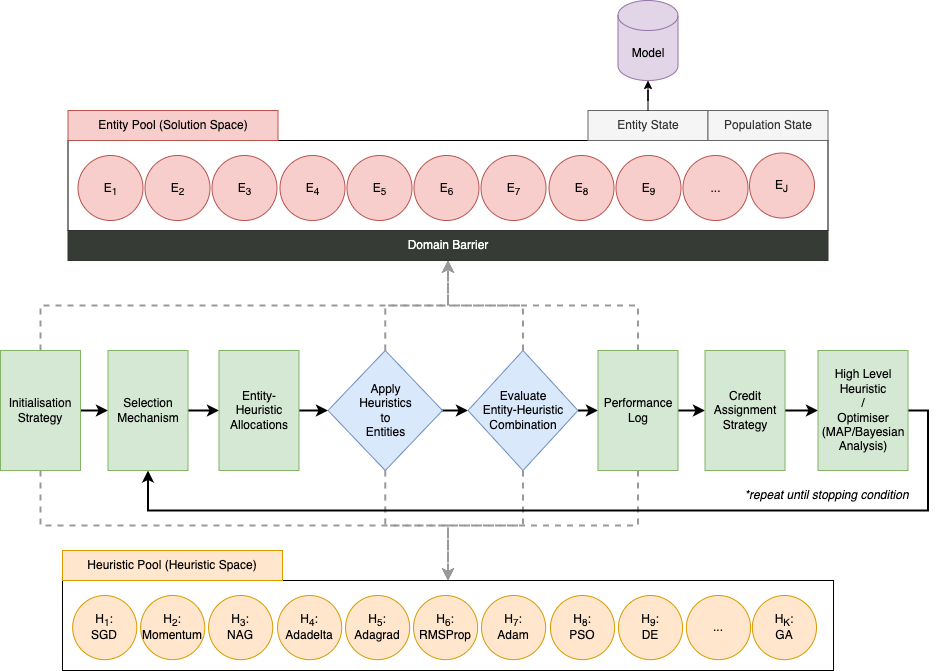

The diagram above was exported from draw.io. Its source (the exported page's mxGraphModel, read from the mxfile embedded in the PNG):
<mxGraphModel dx="1106" dy="3335" grid="1" gridSize="10" guides="1" tooltips="1" connect="1" arrows="1" fold="1" page="1" pageScale="1" pageWidth="827" pageHeight="1169" math="0" shadow="0">
  <root>
    <mxCell id="0" />
    <mxCell id="1" parent="0" />
    <mxCell id="_pVpF8dIEmrL4xhL9jku-74" style="edgeStyle=orthogonalEdgeStyle;rounded=0;orthogonalLoop=1;jettySize=auto;html=1;entryX=0.5;entryY=1;entryDx=0;entryDy=0;dashed=1;strokeWidth=2;strokeColor=#999999;" parent="1" source="_pVpF8dIEmrL4xhL9jku-64" target="_pVpF8dIEmrL4xhL9jku-102" edge="1">
      <mxGeometry relative="1" as="geometry" />
    </mxCell>
    <mxCell id="_pVpF8dIEmrL4xhL9jku-78" style="edgeStyle=orthogonalEdgeStyle;rounded=0;orthogonalLoop=1;jettySize=auto;html=1;entryX=0;entryY=0.5;entryDx=0;entryDy=0;strokeWidth=2;" parent="1" source="_pVpF8dIEmrL4xhL9jku-64" target="_pVpF8dIEmrL4xhL9jku-65" edge="1">
      <mxGeometry relative="1" as="geometry" />
    </mxCell>
    <mxCell id="_pVpF8dIEmrL4xhL9jku-96" style="edgeStyle=orthogonalEdgeStyle;rounded=0;orthogonalLoop=1;jettySize=auto;html=1;entryX=0.5;entryY=0;entryDx=0;entryDy=0;dashed=1;strokeWidth=2;strokeColor=#999999;" parent="1" source="_pVpF8dIEmrL4xhL9jku-64" target="_pVpF8dIEmrL4xhL9jku-12" edge="1">
      <mxGeometry relative="1" as="geometry" />
    </mxCell>
    <mxCell id="_pVpF8dIEmrL4xhL9jku-64" value="Initialisation Strategy" style="text;html=1;strokeColor=#82b366;fillColor=#d5e8d4;align=center;verticalAlign=middle;whiteSpace=wrap;rounded=0;" parent="1" vertex="1">
      <mxGeometry x="20" y="-1960" width="80" height="120" as="geometry" />
    </mxCell>
    <mxCell id="_pVpF8dIEmrL4xhL9jku-79" style="edgeStyle=orthogonalEdgeStyle;rounded=0;orthogonalLoop=1;jettySize=auto;html=1;entryX=0;entryY=0.5;entryDx=0;entryDy=0;strokeWidth=2;" parent="1" source="_pVpF8dIEmrL4xhL9jku-65" target="_pVpF8dIEmrL4xhL9jku-66" edge="1">
      <mxGeometry relative="1" as="geometry" />
    </mxCell>
    <mxCell id="_pVpF8dIEmrL4xhL9jku-65" value="Selection Mechanism" style="text;html=1;strokeColor=#82b366;fillColor=#d5e8d4;align=center;verticalAlign=middle;whiteSpace=wrap;rounded=0;" parent="1" vertex="1">
      <mxGeometry x="127.5" y="-1960" width="80" height="120" as="geometry" />
    </mxCell>
    <mxCell id="_pVpF8dIEmrL4xhL9jku-80" style="edgeStyle=orthogonalEdgeStyle;rounded=0;orthogonalLoop=1;jettySize=auto;html=1;entryX=0;entryY=0.5;entryDx=0;entryDy=0;strokeWidth=2;" parent="1" source="_pVpF8dIEmrL4xhL9jku-66" target="_pVpF8dIEmrL4xhL9jku-70" edge="1">
      <mxGeometry relative="1" as="geometry" />
    </mxCell>
    <mxCell id="_pVpF8dIEmrL4xhL9jku-66" value="Entity-Heuristic Allocations" style="text;html=1;strokeColor=#82b366;fillColor=#d5e8d4;align=center;verticalAlign=middle;whiteSpace=wrap;rounded=0;" parent="1" vertex="1">
      <mxGeometry x="238.5" y="-1960" width="80" height="120" as="geometry" />
    </mxCell>
    <mxCell id="_pVpF8dIEmrL4xhL9jku-82" style="edgeStyle=orthogonalEdgeStyle;rounded=0;orthogonalLoop=1;jettySize=auto;html=1;entryX=0.5;entryY=1;entryDx=0;entryDy=0;dashed=1;strokeWidth=2;strokeColor=#999999;" parent="1" source="_pVpF8dIEmrL4xhL9jku-70" target="_pVpF8dIEmrL4xhL9jku-102" edge="1">
      <mxGeometry relative="1" as="geometry">
        <mxPoint x="397.5" y="-2010" as="targetPoint" />
      </mxGeometry>
    </mxCell>
    <mxCell id="_pVpF8dIEmrL4xhL9jku-88" style="edgeStyle=orthogonalEdgeStyle;rounded=0;orthogonalLoop=1;jettySize=auto;html=1;exitX=1;exitY=0.5;exitDx=0;exitDy=0;entryX=0;entryY=0.5;entryDx=0;entryDy=0;strokeWidth=2;" parent="1" source="_pVpF8dIEmrL4xhL9jku-70" target="_pVpF8dIEmrL4xhL9jku-71" edge="1">
      <mxGeometry relative="1" as="geometry" />
    </mxCell>
    <mxCell id="_pVpF8dIEmrL4xhL9jku-97" style="edgeStyle=orthogonalEdgeStyle;rounded=0;orthogonalLoop=1;jettySize=auto;html=1;exitX=0.5;exitY=1;exitDx=0;exitDy=0;entryX=0.5;entryY=0;entryDx=0;entryDy=0;dashed=1;strokeWidth=2;strokeColor=#999999;" parent="1" source="_pVpF8dIEmrL4xhL9jku-70" target="_pVpF8dIEmrL4xhL9jku-12" edge="1">
      <mxGeometry relative="1" as="geometry" />
    </mxCell>
    <mxCell id="_pVpF8dIEmrL4xhL9jku-70" value="Apply&lt;br&gt;Heuristics&lt;br&gt;to&lt;br&gt;Entities" style="rhombus;whiteSpace=wrap;html=1;strokeColor=#6c8ebf;fillColor=#dae8fc;" parent="1" vertex="1">
      <mxGeometry x="347.5" y="-1960" width="114.5" height="120" as="geometry" />
    </mxCell>
    <mxCell id="_pVpF8dIEmrL4xhL9jku-99" style="edgeStyle=orthogonalEdgeStyle;rounded=0;orthogonalLoop=1;jettySize=auto;html=1;exitX=0.5;exitY=1;exitDx=0;exitDy=0;entryX=0.5;entryY=0;entryDx=0;entryDy=0;dashed=1;strokeWidth=2;strokeColor=#999999;" parent="1" source="_pVpF8dIEmrL4xhL9jku-71" target="_pVpF8dIEmrL4xhL9jku-12" edge="1">
      <mxGeometry relative="1" as="geometry" />
    </mxCell>
    <mxCell id="_pVpF8dIEmrL4xhL9jku-104" style="edgeStyle=orthogonalEdgeStyle;rounded=0;orthogonalLoop=1;jettySize=auto;html=1;exitX=1;exitY=0.5;exitDx=0;exitDy=0;entryX=0;entryY=0.5;entryDx=0;entryDy=0;strokeWidth=2;" parent="1" source="_pVpF8dIEmrL4xhL9jku-71" target="_pVpF8dIEmrL4xhL9jku-75" edge="1">
      <mxGeometry relative="1" as="geometry" />
    </mxCell>
    <mxCell id="oLgJdUeR3MQtoSDauqwR-8" style="edgeStyle=orthogonalEdgeStyle;rounded=0;orthogonalLoop=1;jettySize=auto;html=1;exitX=0.5;exitY=0;exitDx=0;exitDy=0;entryX=0.5;entryY=1;entryDx=0;entryDy=0;fontColor=#FFFFFF;dashed=1;strokeWidth=2;strokeColor=#999999;" edge="1" parent="1" source="_pVpF8dIEmrL4xhL9jku-71" target="_pVpF8dIEmrL4xhL9jku-102">
      <mxGeometry relative="1" as="geometry" />
    </mxCell>
    <mxCell id="_pVpF8dIEmrL4xhL9jku-71" value="Evaluate&lt;br&gt;Entity-Heuristic&lt;br&gt;Combination" style="rhombus;whiteSpace=wrap;html=1;strokeColor=#6c8ebf;fillColor=#dae8fc;" parent="1" vertex="1">
      <mxGeometry x="487.5" y="-1960" width="110" height="120" as="geometry" />
    </mxCell>
    <mxCell id="_pVpF8dIEmrL4xhL9jku-72" value="" style="group" parent="1" vertex="1" connectable="0">
      <mxGeometry x="82" y="-1760" width="771" height="120" as="geometry" />
    </mxCell>
    <mxCell id="_pVpF8dIEmrL4xhL9jku-12" value="" style="rounded=0;whiteSpace=wrap;html=1;" parent="_pVpF8dIEmrL4xhL9jku-72" vertex="1">
      <mxGeometry y="30" width="771.0000000000001" height="90" as="geometry" />
    </mxCell>
    <mxCell id="_pVpF8dIEmrL4xhL9jku-15" value="H&lt;sub&gt;1&lt;/sub&gt;:&lt;br&gt;SGD" style="ellipse;whiteSpace=wrap;html=1;aspect=fixed;fillColor=#ffe6cc;strokeColor=#d79b00;" parent="_pVpF8dIEmrL4xhL9jku-72" vertex="1">
      <mxGeometry x="10.144736842105264" y="45" width="64.15693904020753" height="64.15693904020753" as="geometry" />
    </mxCell>
    <mxCell id="_pVpF8dIEmrL4xhL9jku-16" value="H&lt;sub&gt;2&lt;/sub&gt;:&lt;br&gt;Momentum" style="ellipse;whiteSpace=wrap;html=1;aspect=fixed;fillColor=#ffe6cc;strokeColor=#d79b00;" parent="_pVpF8dIEmrL4xhL9jku-72" vertex="1">
      <mxGeometry x="78.11447368421054" y="45" width="64.15693904020753" height="64.15693904020753" as="geometry" />
    </mxCell>
    <mxCell id="_pVpF8dIEmrL4xhL9jku-17" value="H&lt;sub&gt;3&lt;/sub&gt;:&lt;br&gt;NAG" style="ellipse;whiteSpace=wrap;html=1;aspect=fixed;fillColor=#ffe6cc;strokeColor=#d79b00;" parent="_pVpF8dIEmrL4xhL9jku-72" vertex="1">
      <mxGeometry x="146.08421052631581" y="45" width="64.15693904020753" height="64.15693904020753" as="geometry" />
    </mxCell>
    <mxCell id="_pVpF8dIEmrL4xhL9jku-18" value="H&lt;sub&gt;4&lt;/sub&gt;: Adadelta" style="ellipse;whiteSpace=wrap;html=1;aspect=fixed;fillColor=#ffe6cc;strokeColor=#d79b00;" parent="_pVpF8dIEmrL4xhL9jku-72" vertex="1">
      <mxGeometry x="215.0684210526316" y="45" width="64.15693904020753" height="64.15693904020753" as="geometry" />
    </mxCell>
    <mxCell id="_pVpF8dIEmrL4xhL9jku-19" value="H&lt;sub&gt;5&lt;/sub&gt;:&lt;br&gt;Adagrad" style="ellipse;whiteSpace=wrap;html=1;aspect=fixed;fillColor=#ffe6cc;strokeColor=#d79b00;" parent="_pVpF8dIEmrL4xhL9jku-72" vertex="1">
      <mxGeometry x="283.03815789473686" y="45" width="64.15693904020753" height="64.15693904020753" as="geometry" />
    </mxCell>
    <mxCell id="_pVpF8dIEmrL4xhL9jku-20" value="H&lt;sub&gt;6&lt;/sub&gt;:&lt;br&gt;RMSProp" style="ellipse;whiteSpace=wrap;html=1;aspect=fixed;fillColor=#ffe6cc;strokeColor=#d79b00;" parent="_pVpF8dIEmrL4xhL9jku-72" vertex="1">
      <mxGeometry x="351.00789473684216" y="45" width="64.15693904020753" height="64.15693904020753" as="geometry" />
    </mxCell>
    <mxCell id="_pVpF8dIEmrL4xhL9jku-21" value="H&lt;sub&gt;7&lt;/sub&gt;:&lt;br&gt;Adam" style="ellipse;whiteSpace=wrap;html=1;aspect=fixed;fillColor=#ffe6cc;strokeColor=#d79b00;" parent="_pVpF8dIEmrL4xhL9jku-72" vertex="1">
      <mxGeometry x="418.9776315789474" y="45" width="64.15693904020753" height="64.15693904020753" as="geometry" />
    </mxCell>
    <mxCell id="_pVpF8dIEmrL4xhL9jku-22" value="H&lt;sub&gt;8&lt;/sub&gt;:&lt;br&gt;PSO" style="ellipse;whiteSpace=wrap;html=1;aspect=fixed;fillColor=#ffe6cc;strokeColor=#d79b00;" parent="_pVpF8dIEmrL4xhL9jku-72" vertex="1">
      <mxGeometry x="487.9618421052632" y="45" width="64.15693904020753" height="64.15693904020753" as="geometry" />
    </mxCell>
    <mxCell id="_pVpF8dIEmrL4xhL9jku-23" value="H&lt;sub&gt;9&lt;/sub&gt;:&lt;br&gt;DE" style="ellipse;whiteSpace=wrap;html=1;aspect=fixed;fillColor=#ffe6cc;strokeColor=#d79b00;" parent="_pVpF8dIEmrL4xhL9jku-72" vertex="1">
      <mxGeometry x="555.9315789473685" y="45" width="64.15693904020753" height="64.15693904020753" as="geometry" />
    </mxCell>
    <mxCell id="_pVpF8dIEmrL4xhL9jku-25" value="..." style="ellipse;whiteSpace=wrap;html=1;aspect=fixed;fillColor=#ffe6cc;strokeColor=#d79b00;" parent="_pVpF8dIEmrL4xhL9jku-72" vertex="1">
      <mxGeometry x="623.9013157894738" y="45" width="64.15693904020753" height="64.15693904020753" as="geometry" />
    </mxCell>
    <mxCell id="_pVpF8dIEmrL4xhL9jku-26" value="Heuristic Pool (Heuristic Space)" style="text;html=1;strokeColor=#d79b00;fillColor=#ffe6cc;align=center;verticalAlign=middle;whiteSpace=wrap;rounded=0;" parent="_pVpF8dIEmrL4xhL9jku-72" vertex="1">
      <mxGeometry width="220" height="30" as="geometry" />
    </mxCell>
    <mxCell id="_pVpF8dIEmrL4xhL9jku-28" value="H&lt;sub&gt;K&lt;/sub&gt;:&lt;br&gt;GA" style="ellipse;whiteSpace=wrap;html=1;aspect=fixed;fillColor=#ffe6cc;strokeColor=#d79b00;" parent="_pVpF8dIEmrL4xhL9jku-72" vertex="1">
      <mxGeometry x="689.8421052631579" y="45" width="64.15693904020753" height="64.15693904020753" as="geometry" />
    </mxCell>
    <mxCell id="_pVpF8dIEmrL4xhL9jku-101" style="edgeStyle=orthogonalEdgeStyle;rounded=0;orthogonalLoop=1;jettySize=auto;html=1;exitX=1;exitY=0.5;exitDx=0;exitDy=0;entryX=0;entryY=0.5;entryDx=0;entryDy=0;strokeWidth=2;" parent="1" source="_pVpF8dIEmrL4xhL9jku-75" target="_pVpF8dIEmrL4xhL9jku-76" edge="1">
      <mxGeometry relative="1" as="geometry" />
    </mxCell>
    <mxCell id="_pVpF8dIEmrL4xhL9jku-107" style="edgeStyle=orthogonalEdgeStyle;rounded=0;orthogonalLoop=1;jettySize=auto;html=1;exitX=0.5;exitY=0;exitDx=0;exitDy=0;entryX=0.5;entryY=1;entryDx=0;entryDy=0;dashed=1;strokeWidth=2;strokeColor=#999999;" parent="1" source="_pVpF8dIEmrL4xhL9jku-75" target="_pVpF8dIEmrL4xhL9jku-102" edge="1">
      <mxGeometry relative="1" as="geometry" />
    </mxCell>
    <mxCell id="_pVpF8dIEmrL4xhL9jku-108" style="edgeStyle=orthogonalEdgeStyle;rounded=0;orthogonalLoop=1;jettySize=auto;html=1;exitX=0.5;exitY=1;exitDx=0;exitDy=0;entryX=0.5;entryY=0;entryDx=0;entryDy=0;dashed=1;strokeWidth=2;strokeColor=#999999;" parent="1" source="_pVpF8dIEmrL4xhL9jku-75" target="_pVpF8dIEmrL4xhL9jku-12" edge="1">
      <mxGeometry relative="1" as="geometry" />
    </mxCell>
    <mxCell id="_pVpF8dIEmrL4xhL9jku-75" value="Performance Log" style="text;html=1;strokeColor=#82b366;fillColor=#d5e8d4;align=center;verticalAlign=middle;whiteSpace=wrap;rounded=0;" parent="1" vertex="1">
      <mxGeometry x="617.5" y="-1960" width="80" height="120" as="geometry" />
    </mxCell>
    <mxCell id="_pVpF8dIEmrL4xhL9jku-110" style="edgeStyle=orthogonalEdgeStyle;rounded=0;orthogonalLoop=1;jettySize=auto;html=1;exitX=1;exitY=0.5;exitDx=0;exitDy=0;entryX=0;entryY=0.5;entryDx=0;entryDy=0;strokeWidth=2;" parent="1" source="_pVpF8dIEmrL4xhL9jku-76" target="_pVpF8dIEmrL4xhL9jku-105" edge="1">
      <mxGeometry relative="1" as="geometry" />
    </mxCell>
    <mxCell id="_pVpF8dIEmrL4xhL9jku-76" value="Credit Assignment Strategy" style="text;html=1;strokeColor=#82b366;fillColor=#d5e8d4;align=center;verticalAlign=middle;whiteSpace=wrap;rounded=0;" parent="1" vertex="1">
      <mxGeometry x="724.5" y="-1960" width="80" height="120" as="geometry" />
    </mxCell>
    <mxCell id="_pVpF8dIEmrL4xhL9jku-111" style="edgeStyle=orthogonalEdgeStyle;rounded=0;orthogonalLoop=1;jettySize=auto;html=1;exitX=1;exitY=0.5;exitDx=0;exitDy=0;entryX=0.5;entryY=1;entryDx=0;entryDy=0;strokeWidth=2;" parent="1" source="_pVpF8dIEmrL4xhL9jku-105" target="_pVpF8dIEmrL4xhL9jku-65" edge="1">
      <mxGeometry relative="1" as="geometry">
        <Array as="points">
          <mxPoint x="947.5" y="-1900" />
          <mxPoint x="947.5" y="-1800" />
          <mxPoint x="167.5" y="-1800" />
        </Array>
      </mxGeometry>
    </mxCell>
    <mxCell id="_pVpF8dIEmrL4xhL9jku-105" value="High Level Heuristic&lt;br&gt;/&lt;br&gt;Optimiser (MAP/Bayesian Analysis)" style="text;html=1;strokeColor=#82b366;fillColor=#d5e8d4;align=center;verticalAlign=middle;whiteSpace=wrap;rounded=0;" parent="1" vertex="1">
      <mxGeometry x="837.5" y="-1960" width="90" height="120" as="geometry" />
    </mxCell>
    <mxCell id="_pVpF8dIEmrL4xhL9jku-106" value="" style="group" parent="1" vertex="1" connectable="0">
      <mxGeometry x="87.5" y="-2240" width="760" height="180" as="geometry" />
    </mxCell>
    <mxCell id="_pVpF8dIEmrL4xhL9jku-34" value="" style="rounded=0;whiteSpace=wrap;html=1;" parent="_pVpF8dIEmrL4xhL9jku-106" vertex="1">
      <mxGeometry y="70" width="760" height="90" as="geometry" />
    </mxCell>
    <mxCell id="_pVpF8dIEmrL4xhL9jku-35" value="E&lt;sub&gt;1&lt;/sub&gt;" style="ellipse;whiteSpace=wrap;html=1;aspect=fixed;fillColor=#f8cecc;strokeColor=#b85450;" parent="_pVpF8dIEmrL4xhL9jku-106" vertex="1">
      <mxGeometry x="10" y="85" width="65" height="65" as="geometry" />
    </mxCell>
    <mxCell id="_pVpF8dIEmrL4xhL9jku-36" value="E&lt;sub&gt;2&lt;/sub&gt;" style="ellipse;whiteSpace=wrap;html=1;aspect=fixed;fillColor=#f8cecc;strokeColor=#b85450;" parent="_pVpF8dIEmrL4xhL9jku-106" vertex="1">
      <mxGeometry x="77" y="85" width="65" height="65" as="geometry" />
    </mxCell>
    <mxCell id="_pVpF8dIEmrL4xhL9jku-37" value="E&lt;sub&gt;3&lt;/sub&gt;" style="ellipse;whiteSpace=wrap;html=1;aspect=fixed;fillColor=#f8cecc;strokeColor=#b85450;" parent="_pVpF8dIEmrL4xhL9jku-106" vertex="1">
      <mxGeometry x="144" y="85" width="65" height="65" as="geometry" />
    </mxCell>
    <mxCell id="_pVpF8dIEmrL4xhL9jku-38" value="E&lt;sub&gt;4&lt;/sub&gt;" style="ellipse;whiteSpace=wrap;html=1;aspect=fixed;fillColor=#f8cecc;strokeColor=#b85450;" parent="_pVpF8dIEmrL4xhL9jku-106" vertex="1">
      <mxGeometry x="212" y="85" width="65" height="65" as="geometry" />
    </mxCell>
    <mxCell id="_pVpF8dIEmrL4xhL9jku-39" value="E&lt;sub&gt;5&lt;/sub&gt;" style="ellipse;whiteSpace=wrap;html=1;aspect=fixed;fillColor=#f8cecc;strokeColor=#b85450;" parent="_pVpF8dIEmrL4xhL9jku-106" vertex="1">
      <mxGeometry x="279" y="85" width="65" height="65" as="geometry" />
    </mxCell>
    <mxCell id="_pVpF8dIEmrL4xhL9jku-40" value="E&lt;sub&gt;6&lt;/sub&gt;" style="ellipse;whiteSpace=wrap;html=1;aspect=fixed;fillColor=#f8cecc;strokeColor=#b85450;" parent="_pVpF8dIEmrL4xhL9jku-106" vertex="1">
      <mxGeometry x="346" y="85" width="65" height="65" as="geometry" />
    </mxCell>
    <mxCell id="_pVpF8dIEmrL4xhL9jku-41" value="E&lt;sub&gt;7&lt;/sub&gt;" style="ellipse;whiteSpace=wrap;html=1;aspect=fixed;fillColor=#f8cecc;strokeColor=#b85450;" parent="_pVpF8dIEmrL4xhL9jku-106" vertex="1">
      <mxGeometry x="413" y="85" width="65" height="65" as="geometry" />
    </mxCell>
    <mxCell id="_pVpF8dIEmrL4xhL9jku-42" value="E&lt;sub&gt;8&lt;/sub&gt;" style="ellipse;whiteSpace=wrap;html=1;aspect=fixed;fillColor=#f8cecc;strokeColor=#b85450;" parent="_pVpF8dIEmrL4xhL9jku-106" vertex="1">
      <mxGeometry x="481" y="85" width="65" height="65" as="geometry" />
    </mxCell>
    <mxCell id="_pVpF8dIEmrL4xhL9jku-43" value="E&lt;sub&gt;9&lt;/sub&gt;" style="ellipse;whiteSpace=wrap;html=1;aspect=fixed;fillColor=#f8cecc;strokeColor=#b85450;" parent="_pVpF8dIEmrL4xhL9jku-106" vertex="1">
      <mxGeometry x="548" y="85" width="65" height="65" as="geometry" />
    </mxCell>
    <mxCell id="_pVpF8dIEmrL4xhL9jku-44" value="..." style="ellipse;whiteSpace=wrap;html=1;aspect=fixed;fillColor=#f8cecc;strokeColor=#b85450;" parent="_pVpF8dIEmrL4xhL9jku-106" vertex="1">
      <mxGeometry x="615" y="85" width="65" height="65" as="geometry" />
    </mxCell>
    <mxCell id="_pVpF8dIEmrL4xhL9jku-45" value="Entity Pool (Solution Space)" style="text;html=1;strokeColor=#b85450;fillColor=#f8cecc;align=center;verticalAlign=middle;whiteSpace=wrap;rounded=0;" parent="_pVpF8dIEmrL4xhL9jku-106" vertex="1">
      <mxGeometry y="40" width="210" height="30" as="geometry" />
    </mxCell>
    <mxCell id="_pVpF8dIEmrL4xhL9jku-46" value="E&lt;sub&gt;J&lt;/sub&gt;" style="ellipse;whiteSpace=wrap;html=1;aspect=fixed;fillColor=#f8cecc;strokeColor=#b85450;" parent="_pVpF8dIEmrL4xhL9jku-106" vertex="1">
      <mxGeometry x="681.5" y="82.5" width="65" height="65" as="geometry" />
    </mxCell>
    <mxCell id="_pVpF8dIEmrL4xhL9jku-63" value="Entity State" style="text;html=1;strokeColor=#666666;fillColor=#f5f5f5;align=center;verticalAlign=middle;whiteSpace=wrap;rounded=0;fontColor=#333333;" parent="_pVpF8dIEmrL4xhL9jku-106" vertex="1">
      <mxGeometry x="520" y="40" width="120" height="30" as="geometry" />
    </mxCell>
    <mxCell id="_pVpF8dIEmrL4xhL9jku-52" value="Population State" style="text;html=1;strokeColor=#666666;fillColor=#f5f5f5;align=center;verticalAlign=middle;whiteSpace=wrap;rounded=0;fontColor=#333333;" parent="_pVpF8dIEmrL4xhL9jku-106" vertex="1">
      <mxGeometry x="640" y="40" width="120" height="30" as="geometry" />
    </mxCell>
    <mxCell id="_pVpF8dIEmrL4xhL9jku-112" value="*repeat until stopping condition" style="text;html=1;strokeColor=none;fillColor=none;align=center;verticalAlign=middle;whiteSpace=wrap;rounded=0;fontStyle=2" parent="1" vertex="1">
      <mxGeometry x="744.5" y="-1830" width="203" height="30" as="geometry" />
    </mxCell>
    <mxCell id="_pVpF8dIEmrL4xhL9jku-102" value="Domain Barrier" style="text;html=1;strokeColor=#333333;fillColor=#363B36;align=center;verticalAlign=middle;whiteSpace=wrap;rounded=0;fontColor=#FFFFFF;" parent="1" vertex="1">
      <mxGeometry x="87.5" y="-2080" width="760" height="30" as="geometry" />
    </mxCell>
    <mxCell id="oLgJdUeR3MQtoSDauqwR-10" value="Model" style="shape=cylinder3;whiteSpace=wrap;html=1;boundedLbl=1;backgroundOutline=1;size=15;strokeColor=#9673a6;fillColor=#e1d5e7;" vertex="1" parent="1">
      <mxGeometry x="637.5" y="-2310" width="60" height="80" as="geometry" />
    </mxCell>
    <mxCell id="oLgJdUeR3MQtoSDauqwR-11" style="edgeStyle=orthogonalEdgeStyle;rounded=0;orthogonalLoop=1;jettySize=auto;html=1;entryX=0.5;entryY=1;entryDx=0;entryDy=0;entryPerimeter=0;fontColor=#FFFFFF;" edge="1" parent="1" source="_pVpF8dIEmrL4xhL9jku-63" target="oLgJdUeR3MQtoSDauqwR-10">
      <mxGeometry relative="1" as="geometry" />
    </mxCell>
  </root>
</mxGraphModel>